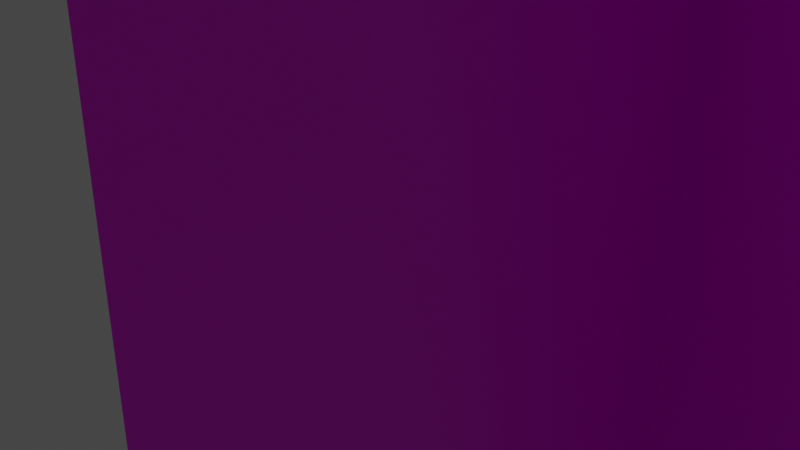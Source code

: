 # Source: bricks.blend  (saved by Blender 2.93.20; exported with 4.5.12 LTS)
import bpy
from mathutils import Matrix  # noqa: F401  (used for matrix-valued properties, if any)

bpy.ops.wm.read_factory_settings(use_empty=True)
scene = bpy.context.scene
scene.name = 'Scene'

# ---- collections
col_collection = bpy.data.collections.new('Collection'); scene.collection.children.link(col_collection)

# ---- images (referenced by path relative to the original .blend; pixels are not part of the script)
import os
ASSET_DIR = os.environ.get("B2B_ASSET_DIR", "")  # directory of the original .blend (textures are referenced by path, not embedded)
HERE = os.path.dirname(os.path.abspath(__file__))  # packed textures are extracted next to this script under _unpacked/

def load_image(name, relpath, width, height, colorspace="sRGB"):
    """Load a texture the original file referenced (path relative to the .blend, or extracted next to this script)."""
    p = next((c for c in (os.path.join(HERE, relpath), os.path.join(ASSET_DIR, relpath)) if relpath and os.path.exists(c)), "")
    if p:
        img = bpy.data.images.load(p, check_existing=True)
        img.name = name
    else:  # same state as the original file: an image datablock whose file is absent (Cycles renders it pink)
        img = bpy.data.images.new(name, width, height)
        img.source = "FILE"
        img.filepath = "//" + (relpath or name)
    img.colorspace_settings.name = colorspace
    return img
img_hsl_desaturated_png = load_image('hsl_desaturated.png', 'hsl_desaturated.png', 1024, 1024, 'sRGB')
img_hsl_desaturated_png_002 = load_image('hsl_desaturated.png.002', 'hsl_desaturated.png', 1024, 1024, 'sRGB')

# ---- materials (node trees are filled in below, after node groups)
mat_material = bpy.data.materials.new('Material')
mat_material.alpha_threshold = 0.0
mat_material.use_transparent_shadow = False
mat_material.line_color = (0.0, 0.0, 0.0, 1.0)
mat_material_002 = bpy.data.materials.new('Material.002')
mat_material_002.alpha_threshold = 0.0
mat_material_002.use_transparent_shadow = False
mat_material_002.line_color = (0.0, 0.0, 0.0, 1.0)

# ---- material node trees
mat_material.use_nodes = True; mat_material.node_tree.nodes.clear()
_N = mat_material.node_tree.nodes; _L = mat_material.node_tree.links
n0 = _N.new('ShaderNodeOutputMaterial'); n0.name = 'Material Output'; n0.location = (300, 300)
n1 = _N.new('ShaderNodeBsdfPrincipled'); n1.name = 'Principled BSDF'; n1.location = (10, 300)
n1.distribution = 'GGX'
n1.subsurface_method = 'BURLEY'
n1.inputs[2].default_value = 0.4
n1.inputs[3].default_value = 1.45
n1.inputs[27].default_value = (0.0, 0.0, 0.0, 1.0)
n1.inputs[28].default_value = 1.0
n2 = _N.new('ShaderNodeTexImage'); n2.name = 'Image Texture'; n2.location = (-323, 102)
n2.image = img_hsl_desaturated_png
_L.new(n1.outputs[0], n0.inputs[0])
_L.new(n2.outputs[0], n1.inputs[0])
n0.is_active_output = True
mat_material_002.use_nodes = True; mat_material_002.node_tree.nodes.clear()
_N = mat_material_002.node_tree.nodes; _L = mat_material_002.node_tree.links
n0 = _N.new('ShaderNodeOutputMaterial'); n0.name = 'Material Output'; n0.location = (300, 300)
n1 = _N.new('ShaderNodeBsdfPrincipled'); n1.name = 'Principled BSDF'; n1.location = (10, 300)
n1.distribution = 'GGX'
n1.subsurface_method = 'BURLEY'
n1.inputs[2].default_value = 0.4
n1.inputs[3].default_value = 1.45
n1.inputs[27].default_value = (0.0, 0.0, 0.0, 1.0)
n1.inputs[28].default_value = 1.0
n2 = _N.new('ShaderNodeTexImage'); n2.name = 'Image Texture'; n2.location = (-323, 102)
n2.image = img_hsl_desaturated_png_002
_L.new(n1.outputs[0], n0.inputs[0])
_L.new(n2.outputs[0], n1.inputs[0])
n0.is_active_output = True

# ---- world
world_world = bpy.data.worlds.new('World'); scene.world = world_world
world_world.use_nodes = True; world_world.node_tree.nodes.clear()
_N = world_world.node_tree.nodes; _L = world_world.node_tree.links
n0 = _N.new('ShaderNodeOutputWorld'); n0.name = 'World Output'; n0.location = (300, 300)
n1 = _N.new('ShaderNodeBackground'); n1.name = 'Background'; n1.location = (10, 300)
n1.inputs[0].default_value = (0.05088, 0.05088, 0.05088, 1.0)
_L.new(n1.outputs[0], n0.inputs[0])
n0.is_active_output = True
world_world.color = (0.05088, 0.05088, 0.05088)
world_world.use_sun_shadow = False
world_world.sun_shadow_jitter_overblur = 0.0

# ---- cameras
cam_camera = bpy.data.cameras.new('Camera')
cam_camera.clip_end = 100.0
cam_camera.ortho_scale = 7.314

# ---- lights
light_light = bpy.data.lights.new('Light', 'POINT')
light_light.transmission_factor = 0.0
light_light.energy = 1e+05
light_light.shadow_soft_size = 0.1
light_light.shadow_maximum_resolution = 0.006
light_light.use_absolute_resolution = True

# ---- meshes
me_cube = bpy.data.meshes.new('Cube')
me_cube.from_pydata([(13.0, 13.0, 13.0), (13.0, 13.0, -13.0), (13.0, -13.0, 13.0), (13.0, -13.0, -13.0), (13.0, -11.0, 5.0), (13.0, -11.0, 11.0), (13.0, -1.0, 5.0), (13.0, -1.0, 11.0), (13.88, -11.0, 5.0), (13.88, -11.0, 11.0), (13.88, -1.0, 5.0), (13.88, -1.0, 11.0), (13.0, 1.0, 5.0), (13.0, 1.0, 11.0), (13.0, 11.0, 5.0), (13.0, 11.0, 11.0), (13.88, 1.0, 5.0), (13.88, 1.0, 11.0), (13.88, 11.0, 5.0), (13.88, 11.0, 11.0), (13.0, -11.0, -11.0), (13.0, -11.0, -5.0), (13.0, -1.0, -11.0), (13.0, -1.0, -5.0), (13.88, -11.0, -11.0), (13.88, -11.0, -5.0), (13.88, -1.0, -11.0), (13.88, -1.0, -5.0), (13.0, 1.0, -11.0), (13.0, 1.0, -5.0), (13.0, 11.0, -11.0), (13.0, 11.0, -5.0), (13.88, 1.0, -11.0), (13.88, 1.0, -5.0), (13.88, 11.0, -11.0), (13.88, 11.0, -5.0), (13.0, -5.0, -3.0), (13.0, -5.0, 3.0), (13.0, 5.0, -3.0), (13.0, 5.0, 3.0), (13.88, -5.0, -3.0), (13.88, -5.0, 3.0), (13.88, 5.0, -3.0), (13.88, 5.0, 3.0), (13.0, 7.0, -3.0), (13.0, 7.0, 3.0), (13.0, 11.0, -3.0), (13.0, 11.0, 3.0), (13.88, 7.0, -3.0), (13.88, 7.0, 3.0), (13.88, 11.0, -3.0), (13.88, 11.0, 3.0), (13.0, -11.0, -3.0), (13.0, -11.0, 3.0), (13.0, -7.0, -3.0), (13.0, -7.0, 3.0), (13.88, -11.0, -3.0), (13.88, -11.0, 3.0), (13.88, -7.0, -3.0), (13.88, -7.0, 3.0)], [], [(1, 0, 2, 3), (14, 15, 19, 18), (6, 7, 11, 10), (10, 11, 9, 8), (8, 9, 5, 4), (6, 10, 8, 4), (11, 7, 5, 9), (18, 19, 17, 16), (16, 17, 13, 12), (14, 18, 16, 12), (19, 15, 13, 17), (30, 31, 35, 34), (22, 23, 27, 26), (26, 27, 25, 24), (24, 25, 21, 20), (22, 26, 24, 20), (27, 23, 21, 25), (34, 35, 33, 32), (32, 33, 29, 28), (30, 34, 32, 28), (35, 31, 29, 33), (38, 39, 43, 42), (42, 43, 41, 40), (40, 41, 37, 36), (43, 39, 37, 41), (42, 40, 36, 38), (46, 47, 51, 50), (50, 51, 49, 48), (48, 49, 45, 44), (51, 47, 45, 49), (50, 48, 44, 46), (54, 55, 59, 58), (58, 59, 57, 56), (56, 57, 53, 52), (59, 55, 53, 57), (58, 56, 52, 54)])
_uv = me_cube.uv_layers.new(name='UVMap')
_uv.uv.foreach_set('vector', [0.5715, 0.02944, 0.5715, 0.02944, 0.5715, 0.02944, 0.5715, 0.02944, 0.7801, 0.7743, 0.7801, 0.7743, 0.7801, 0.7743, 0.7801, 0.7743, 0.6042, 0.9069, 0.6042, 0.9069, 0.6042, 0.9069, 0.6042, 0.9069, 0.6042, 0.9069, 0.6042, 0.9069, 0.6042, 0.9069, 0.6042, 0.9069, 0.6042, 0.9069, 0.6042, 0.9069, 0.6042, 0.9069, 0.6042, 0.9069, 0.6042, 0.9069, 0.6042, 0.9069, 0.6042, 0.9069, 0.6042, 0.9069, 0.6042, 0.9069, 0.6042, 0.9069, 0.6042, 0.9069, 0.6042, 0.9069, 0.7801, 0.7743, 0.7801, 0.7743, 0.7801, 0.7743, 0.7801, 0.7743, 0.7801, 0.7743, 0.7801, 0.7743, 0.7801, 0.7743, 0.7801, 0.7743, 0.7801, 0.7743, 0.7801, 0.7743, 0.7801, 0.7743, 0.7801, 0.7743, 0.7801, 0.7743, 0.7801, 0.7743, 0.7801, 0.7743, 0.7801, 0.7743, 0.8328, 0.1658, 0.8328, 0.1658, 0.8328, 0.1658, 0.8328, 0.1658, 0.8504, 0.08178, 0.8504, 0.08178, 0.8504, 0.08178, 0.8504, 0.08178, 0.8504, 0.08178, 0.8504, 0.08178, 0.8504, 0.08178, 0.8504, 0.08178, 0.8504, 0.08178, 0.8504, 0.08178, 0.8504, 0.08178, 0.8504, 0.08178, 0.8504, 0.08178, 0.8504, 0.08178, 0.8504, 0.08178, 0.8504, 0.08178, 0.8504, 0.08178, 0.8504, 0.08178, 0.8504, 0.08178, 0.8504, 0.08178, 0.8328, 0.1658, 0.8328, 0.1658, 0.8328, 0.1658, 0.8328, 0.1658, 0.8328, 0.1658, 0.8328, 0.1658, 0.8328, 0.1658, 0.8328, 0.1658, 0.8328, 0.1658, 0.8328, 0.1658, 0.8328, 0.1658, 0.8328, 0.1658, 0.8328, 0.1658, 0.8328, 0.1658, 0.8328, 0.1658, 0.8328, 0.1658, 0.3543, 0.8357, 0.3543, 0.8357, 0.3543, 0.8357, 0.3543, 0.8357, 0.3543, 0.8357, 0.3543, 0.8357, 0.3543, 0.8357, 0.3543, 0.8357, 0.3543, 0.8357, 0.3543, 0.8357, 0.3543, 0.8357, 0.3543, 0.8357, 0.3543, 0.8357, 0.3543, 0.8357, 0.3543, 0.8357, 0.3543, 0.8357, 0.3543, 0.8357, 0.3543, 0.8357, 0.3543, 0.8357, 0.3543, 0.8357, 0.8406, 0.9685, 0.8406, 0.9685, 0.8406, 0.9685, 0.8406, 0.9685, 0.8406, 0.9685, 0.8406, 0.9685, 0.8406, 0.9685, 0.8406, 0.9685, 0.8406, 0.9685, 0.8406, 0.9685, 0.8406, 0.9685, 0.8406, 0.9685, 0.8406, 0.9685, 0.8406, 0.9685, 0.8406, 0.9685, 0.8406, 0.9685, 0.8406, 0.9685, 0.8406, 0.9685, 0.8406, 0.9685, 0.8406, 0.9685, 0.3406, 0.8962, 0.3406, 0.8962, 0.3406, 0.8962, 0.3406, 0.8962, 0.3406, 0.8962, 0.3406, 0.8962, 0.3406, 0.8962, 0.3406, 0.8962, 0.3406, 0.8962, 0.3406, 0.8962, 0.3406, 0.8962, 0.3406, 0.8962, 0.3406, 0.8962, 0.3406, 0.8962, 0.3406, 0.8962, 0.3406, 0.8962, 0.3406, 0.8962, 0.3406, 0.8962, 0.3406, 0.8962, 0.3406, 0.8962])
me_cube.materials.append(mat_material)
me_cube.use_remesh_preserve_volume = False
me_cube.use_remesh_preserve_attributes = False
me_cube.use_mirror_vertex_groups = False
me_cube.update()
me_cube_002 = bpy.data.meshes.new('Cube.002')
me_cube_002.from_pydata([(0.9261, -0.9261, 0.9261), (0.9261, -0.7836, 0.3562), (0.9261, -0.7836, 0.7836), (0.9261, -0.07124, 0.3562), (0.9261, -0.07124, 0.7836), (0.989, -0.7836, 0.3562), (0.989, -0.7836, 0.7836), (0.989, -0.07124, 0.3562), (0.989, -0.07124, 0.7836), (0.9261, 0.07124, 0.3562), (0.9261, 0.07124, 0.7836), (0.9261, 0.7836, 0.3562), (0.9261, 0.7836, 0.7836), (0.989, 0.07124, 0.3562), (0.989, 0.07124, 0.7836), (0.989, 0.7836, 0.3562), (0.989, 0.7836, 0.7836), (0.9261, -0.7836, -0.7836), (0.9261, -0.7836, -0.3562), (0.9261, -0.07124, -0.7836), (0.9261, -0.07124, -0.3562), (0.989, -0.7836, -0.7836), (0.989, -0.7836, -0.3562), (0.989, -0.07124, -0.7836), (0.989, -0.07124, -0.3562), (0.9261, 0.07124, -0.7836), (0.9261, 0.07124, -0.3562), (0.9261, 0.7836, -0.7836), (0.9261, 0.7836, -0.3562), (0.989, 0.07124, -0.7836), (0.989, 0.07124, -0.3562), (0.989, 0.7836, -0.7836), (0.989, 0.7836, -0.3562), (0.9261, -0.3562, -0.2137), (0.9261, -0.3562, 0.2137), (0.9261, 0.3562, -0.2137), (0.9261, 0.3562, 0.2137), (0.989, -0.3562, -0.2137), (0.989, -0.3562, 0.2137), (0.989, 0.3562, -0.2137), (0.989, 0.3562, 0.2137), (0.9261, 0.4987, -0.2137), (0.9261, 0.4987, 0.2137), (0.9261, 0.7836, -0.2137), (0.9261, 0.7836, 0.2137), (0.989, 0.4987, -0.2137), (0.989, 0.4987, 0.2137), (0.989, 0.7836, -0.2137), (0.989, 0.7836, 0.2137), (0.9261, -0.7836, -0.2137), (0.9261, -0.7836, 0.2137), (0.9261, -0.4987, -0.2137), (0.9261, -0.4987, 0.2137), (0.989, -0.7836, -0.2137), (0.989, -0.7836, 0.2137), (0.989, -0.4987, -0.2137), (0.989, -0.4987, 0.2137), (-0.9261, 0.9261, 0.9261), (-0.9261, 0.9261, -0.9261), (0.9261, 0.9261, 0.9261), (0.9261, 0.9261, -0.9261), (0.7836, 0.9261, 0.3562), (0.7836, 0.9261, 0.7836), (0.07124, 0.9261, 0.3562), (0.07124, 0.9261, 0.7836), (0.7836, 0.989, 0.3562), (0.7836, 0.989, 0.7836), (0.07124, 0.989, 0.3562), (0.07124, 0.989, 0.7836), (-0.07124, 0.9261, 0.3562), (-0.07124, 0.9261, 0.7836), (-0.7836, 0.9261, 0.3562), (-0.7836, 0.9261, 0.7836), (-0.07124, 0.989, 0.3562), (-0.07124, 0.989, 0.7836), (-0.7836, 0.989, 0.3562), (-0.7836, 0.989, 0.7836), (0.7836, 0.9261, -0.7836), (0.7836, 0.9261, -0.3562), (0.07124, 0.9261, -0.7836), (0.07124, 0.9261, -0.3562), (0.7836, 0.989, -0.7836), (0.7836, 0.989, -0.3562), (0.07124, 0.989, -0.7836), (0.07124, 0.989, -0.3562), (-0.07124, 0.9261, -0.7836), (-0.07124, 0.9261, -0.3562), (-0.7836, 0.9261, -0.7836), (-0.7836, 0.9261, -0.3562), (-0.07124, 0.989, -0.7836), (-0.07124, 0.989, -0.3562), (-0.7836, 0.989, -0.7836), (-0.7836, 0.989, -0.3562), (0.3562, 0.9261, -0.2137), (0.3562, 0.9261, 0.2137), (-0.3562, 0.9261, -0.2137), (-0.3562, 0.9261, 0.2137), (0.3562, 0.989, -0.2137), (0.3562, 0.989, 0.2137), (-0.3562, 0.989, -0.2137), (-0.3562, 0.989, 0.2137), (-0.4987, 0.9261, -0.2137), (-0.4987, 0.9261, 0.2137), (-0.7836, 0.9261, -0.2137), (-0.7836, 0.9261, 0.2137), (-0.4987, 0.989, -0.2137), (-0.4987, 0.989, 0.2137), (-0.7836, 0.989, -0.2137), (-0.7836, 0.989, 0.2137), (0.7836, 0.9261, -0.2137), (0.7836, 0.9261, 0.2137), (0.4987, 0.9261, -0.2137), (0.4987, 0.9261, 0.2137), (0.7836, 0.989, -0.2137), (0.7836, 0.989, 0.2137), (0.4987, 0.989, -0.2137), (0.4987, 0.989, 0.2137), (-0.9261, -0.9261, 0.9261), (-0.9261, -0.9261, -0.9261), (-0.9261, 0.7836, 0.3562), (-0.9261, 0.7836, 0.7836), (-0.9261, 0.07124, 0.3562), (-0.9261, 0.07124, 0.7836), (-0.989, 0.7836, 0.3562), (-0.989, 0.7836, 0.7836), (-0.989, 0.07124, 0.3562), (-0.989, 0.07124, 0.7836), (-0.9261, -0.07124, 0.3562), (-0.9261, -0.07124, 0.7836), (-0.9261, -0.7836, 0.3562), (-0.9261, -0.7836, 0.7836), (-0.989, -0.07124, 0.3562), (-0.989, -0.07124, 0.7836), (-0.989, -0.7836, 0.3562), (-0.989, -0.7836, 0.7836), (-0.9261, 0.7836, -0.7836), (-0.9261, 0.7836, -0.3562), (-0.9261, 0.07124, -0.7836), (-0.9261, 0.07124, -0.3562), (-0.989, 0.7836, -0.7836), (-0.989, 0.7836, -0.3562), (-0.989, 0.07124, -0.7836), (-0.989, 0.07124, -0.3562), (-0.9261, -0.07124, -0.7836), (-0.9261, -0.07124, -0.3562), (-0.9261, -0.7836, -0.7836), (-0.9261, -0.7836, -0.3562), (-0.989, -0.07124, -0.7836), (-0.989, -0.07124, -0.3562), (-0.989, -0.7836, -0.7836), (-0.989, -0.7836, -0.3562), (-0.9261, 0.3562, -0.2137), (-0.9261, 0.3562, 0.2137), (-0.9261, -0.3562, -0.2137), (-0.9261, -0.3562, 0.2137), (-0.989, 0.3562, -0.2137), (-0.989, 0.3562, 0.2137), (-0.989, -0.3562, -0.2137), (-0.989, -0.3562, 0.2137), (-0.9261, -0.4987, -0.2137), (-0.9261, -0.4987, 0.2137), (-0.9261, -0.7836, -0.2137), (-0.9261, -0.7836, 0.2137), (-0.989, -0.4987, -0.2137), (-0.989, -0.4987, 0.2137), (-0.989, -0.7836, -0.2137), (-0.989, -0.7836, 0.2137), (-0.9261, 0.7836, -0.2137), (-0.9261, 0.7836, 0.2137), (-0.9261, 0.4987, -0.2137), (-0.9261, 0.4987, 0.2137), (-0.989, 0.7836, -0.2137), (-0.989, 0.7836, 0.2137), (-0.989, 0.4987, -0.2137), (-0.989, 0.4987, 0.2137), (0.9261, -0.9261, -0.9261), (-0.7836, -0.9261, 0.3562), (-0.7836, -0.9261, 0.7836), (-0.07124, -0.9261, 0.3562), (-0.07124, -0.9261, 0.7836), (-0.7836, -0.989, 0.3562), (-0.7836, -0.989, 0.7836), (-0.07124, -0.989, 0.3562), (-0.07124, -0.989, 0.7836), (0.07124, -0.9261, 0.3562), (0.07124, -0.9261, 0.7836), (0.7836, -0.9261, 0.3562), (0.7836, -0.9261, 0.7836), (0.07124, -0.989, 0.3562), (0.07124, -0.989, 0.7836), (0.7836, -0.989, 0.3562), (0.7836, -0.989, 0.7836), (-0.7836, -0.9261, -0.7836), (-0.7836, -0.9261, -0.3562), (-0.07124, -0.9261, -0.7836), (-0.07124, -0.9261, -0.3562), (-0.7836, -0.989, -0.7836), (-0.7836, -0.989, -0.3562), (-0.07124, -0.989, -0.7836), (-0.07124, -0.989, -0.3562), (0.07124, -0.9261, -0.7836), (0.07124, -0.9261, -0.3562), (0.7836, -0.9261, -0.7836), (0.7836, -0.9261, -0.3562), (0.07124, -0.989, -0.7836), (0.07124, -0.989, -0.3562), (0.7836, -0.989, -0.7836), (0.7836, -0.989, -0.3562), (-0.3562, -0.9261, -0.2137), (-0.3562, -0.9261, 0.2137), (0.3562, -0.9261, -0.2137), (0.3562, -0.9261, 0.2137), (-0.3562, -0.989, -0.2137), (-0.3562, -0.989, 0.2137), (0.3562, -0.989, -0.2137), (0.3562, -0.989, 0.2137), (0.4987, -0.9261, -0.2137), (0.4987, -0.9261, 0.2137), (0.7836, -0.9261, -0.2137), (0.7836, -0.9261, 0.2137), (0.4987, -0.989, -0.2137), (0.4987, -0.989, 0.2137), (0.7836, -0.989, -0.2137), (0.7836, -0.989, 0.2137), (-0.7836, -0.9261, -0.2137), (-0.7836, -0.9261, 0.2137), (-0.4987, -0.9261, -0.2137), (-0.4987, -0.9261, 0.2137), (-0.7836, -0.989, -0.2137), (-0.7836, -0.989, 0.2137), (-0.4987, -0.989, -0.2137), (-0.4987, -0.989, 0.2137)], [], [(59, 175, 60), (12, 15, 11), (4, 7, 3), (8, 5, 7), (6, 1, 5), (7, 1, 3), (4, 6, 8), (16, 13, 15), (14, 9, 13), (15, 9, 11), (12, 14, 16), (28, 31, 27), (20, 23, 19), (24, 21, 23), (22, 17, 21), (23, 17, 19), (20, 22, 24), (32, 29, 31), (30, 25, 29), (31, 25, 27), (28, 30, 32), (36, 39, 35), (40, 37, 39), (38, 33, 37), (36, 38, 40), (37, 35, 39), (44, 47, 43), (48, 45, 47), (46, 41, 45), (44, 46, 48), (45, 43, 47), (52, 55, 51), (56, 53, 55), (54, 49, 53), (52, 54, 56), (53, 51, 55), (57, 60, 58), (72, 75, 71), (64, 67, 63), (68, 65, 67), (66, 61, 65), (67, 61, 63), (64, 66, 68), (76, 73, 75), (74, 69, 73), (75, 69, 71), (72, 74, 76), (88, 91, 87), (80, 83, 79), (84, 81, 83), (82, 77, 81), (83, 77, 79), (80, 82, 84), (92, 89, 91), (90, 85, 89), (91, 85, 87), (88, 90, 92), (96, 99, 95), (100, 97, 99), (98, 93, 97), (96, 98, 100), (97, 95, 99), (104, 107, 103), (108, 105, 107), (106, 101, 105), (104, 106, 108), (105, 103, 107), (112, 115, 111), (116, 113, 115), (114, 109, 113), (112, 114, 116), (113, 111, 115), (117, 58, 118), (130, 133, 129), (122, 125, 121), (126, 123, 125), (124, 119, 123), (125, 119, 121), (122, 124, 126), (134, 131, 133), (132, 127, 131), (133, 127, 129), (130, 132, 134), (146, 149, 145), (138, 141, 137), (142, 139, 141), (140, 135, 139), (141, 135, 137), (138, 140, 142), (150, 147, 149), (148, 143, 147), (149, 143, 145), (146, 148, 150), (154, 157, 153), (158, 155, 157), (156, 151, 155), (154, 156, 158), (155, 153, 157), (162, 165, 161), (166, 163, 165), (164, 159, 163), (162, 164, 166), (163, 161, 165), (170, 173, 169), (174, 171, 173), (172, 167, 171), (170, 172, 174), (171, 169, 173), (0, 118, 175), (187, 190, 186), (179, 182, 178), (183, 180, 182), (181, 176, 180), (182, 176, 178), (179, 181, 183), (191, 188, 190), (189, 184, 188), (186, 188, 184), (187, 189, 191), (203, 206, 202), (195, 198, 194), (199, 196, 198), (197, 192, 196), (198, 192, 194), (195, 197, 199), (207, 204, 206), (205, 200, 204), (202, 204, 200), (203, 205, 207), (211, 214, 210), (215, 212, 214), (213, 208, 212), (211, 213, 215), (212, 210, 214), (219, 222, 218), (223, 220, 222), (221, 216, 220), (219, 221, 223), (220, 218, 222), (227, 230, 226), (231, 228, 230), (229, 224, 228), (227, 229, 231), (228, 226, 230), (57, 0, 59), (58, 175, 118), (59, 0, 175), (12, 16, 15), (4, 8, 7), (8, 6, 5), (6, 2, 1), (7, 5, 1), (4, 2, 6), (16, 14, 13), (14, 10, 9), (15, 13, 9), (12, 10, 14), (28, 32, 31), (20, 24, 23), (24, 22, 21), (22, 18, 17), (23, 21, 17), (20, 18, 22), (32, 30, 29), (30, 26, 25), (31, 29, 25), (28, 26, 30), (36, 40, 39), (40, 38, 37), (38, 34, 33), (36, 34, 38), (37, 33, 35), (44, 48, 47), (48, 46, 45), (46, 42, 41), (44, 42, 46), (45, 41, 43), (52, 56, 55), (56, 54, 53), (54, 50, 49), (52, 50, 54), (53, 49, 51), (57, 59, 60), (72, 76, 75), (64, 68, 67), (68, 66, 65), (66, 62, 61), (67, 65, 61), (64, 62, 66), (76, 74, 73), (74, 70, 69), (75, 73, 69), (72, 70, 74), (88, 92, 91), (80, 84, 83), (84, 82, 81), (82, 78, 77), (83, 81, 77), (80, 78, 82), (92, 90, 89), (90, 86, 85), (91, 89, 85), (88, 86, 90), (96, 100, 99), (100, 98, 97), (98, 94, 93), (96, 94, 98), (97, 93, 95), (104, 108, 107), (108, 106, 105), (106, 102, 101), (104, 102, 106), (105, 101, 103), (112, 116, 115), (116, 114, 113), (114, 110, 109), (112, 110, 114), (113, 109, 111), (117, 57, 58), (130, 134, 133), (122, 126, 125), (126, 124, 123), (124, 120, 119), (125, 123, 119), (122, 120, 124), (134, 132, 131), (132, 128, 127), (133, 131, 127), (130, 128, 132), (146, 150, 149), (138, 142, 141), (142, 140, 139), (140, 136, 135), (141, 139, 135), (138, 136, 140), (150, 148, 147), (148, 144, 143), (149, 147, 143), (146, 144, 148), (154, 158, 157), (158, 156, 155), (156, 152, 151), (154, 152, 156), (155, 151, 153), (162, 166, 165), (166, 164, 163), (164, 160, 159), (162, 160, 164), (163, 159, 161), (170, 174, 173), (174, 172, 171), (172, 168, 167), (170, 168, 172), (171, 167, 169), (0, 117, 118), (187, 191, 190), (179, 183, 182), (183, 181, 180), (181, 177, 176), (182, 180, 176), (179, 177, 181), (191, 189, 188), (189, 185, 184), (186, 190, 188), (187, 185, 189), (203, 207, 206), (195, 199, 198), (199, 197, 196), (197, 193, 192), (198, 196, 192), (195, 193, 197), (207, 205, 204), (205, 201, 200), (202, 206, 204), (203, 201, 205), (211, 215, 214), (215, 213, 212), (213, 209, 208), (211, 209, 213), (212, 208, 210), (219, 223, 222), (223, 221, 220), (221, 217, 216), (219, 217, 221), (220, 216, 218), (227, 231, 230), (231, 229, 228), (229, 225, 224), (227, 225, 229), (228, 224, 226), (57, 117, 0), (58, 60, 175)])
_uv = me_cube_002.uv_layers.new(name='UVMap')
_uv.uv.foreach_set('vector', [0.5207, 0.1056, 0.5207, 0.1056, 0.5207, 0.1056, 0.7801, 0.7743, 0.7801, 0.7743, 0.7801, 0.7743, 0.6042, 0.9069, 0.6042, 0.9069, 0.6042, 0.9069, 0.6042, 0.9069, 0.6042, 0.9069, 0.6042, 0.9069, 0.6042, 0.9069, 0.6042, 0.9069, 0.6042, 0.9069, 0.6042, 0.9069, 0.6042, 0.9069, 0.6042, 0.9069, 0.6042, 0.9069, 0.6042, 0.9069, 0.6042, 0.9069, 0.7801, 0.7743, 0.7801, 0.7743, 0.7801, 0.7743, 0.7801, 0.7743, 0.7801, 0.7743, 0.7801, 0.7743, 0.7801, 0.7743, 0.7801, 0.7743, 0.7801, 0.7743, 0.7801, 0.7743, 0.7801, 0.7743, 0.7801, 0.7743, 0.8328, 0.1658, 0.8328, 0.1658, 0.8328, 0.1658, 0.8504, 0.08178, 0.8504, 0.08178, 0.8504, 0.08178, 0.8504, 0.08178, 0.8504, 0.08178, 0.8504, 0.08178, 0.8504, 0.08178, 0.8504, 0.08178, 0.8504, 0.08178, 0.8504, 0.08178, 0.8504, 0.08178, 0.8504, 0.08178, 0.8504, 0.08178, 0.8504, 0.08178, 0.8504, 0.08178, 0.8328, 0.1658, 0.8328, 0.1658, 0.8328, 0.1658, 0.8328, 0.1658, 0.8328, 0.1658, 0.8328, 0.1658, 0.8328, 0.1658, 0.8328, 0.1658, 0.8328, 0.1658, 0.8328, 0.1658, 0.8328, 0.1658, 0.8328, 0.1658, 0.3543, 0.8357, 0.3543, 0.8357, 0.3543, 0.8357, 0.3543, 0.8357, 0.3543, 0.8357, 0.3543, 0.8357, 0.3543, 0.8357, 0.3543, 0.8357, 0.3543, 0.8357, 0.3543, 0.8357, 0.3543, 0.8357, 0.3543, 0.8357, 0.3543, 0.8357, 0.3543, 0.8357, 0.3543, 0.8357, 0.8406, 0.9685, 0.8406, 0.9685, 0.8406, 0.9685, 0.8406, 0.9685, 0.8406, 0.9685, 0.8406, 0.9685, 0.8406, 0.9685, 0.8406, 0.9685, 0.8406, 0.9685, 0.8406, 0.9685, 0.8406, 0.9685, 0.8406, 0.9685, 0.8406, 0.9685, 0.8406, 0.9685, 0.8406, 0.9685, 0.3406, 0.8962, 0.3406, 0.8962, 0.3406, 0.8962, 0.3406, 0.8962, 0.3406, 0.8962, 0.3406, 0.8962, 0.3406, 0.8962, 0.3406, 0.8962, 0.3406, 0.8962, 0.3406, 0.8962, 0.3406, 0.8962, 0.3406, 0.8962, 0.3406, 0.8962, 0.3406, 0.8962, 0.3406, 0.8962, 0.5207, 0.1056, 0.5207, 0.1056, 0.5207, 0.1056, 0.7801, 0.7743, 0.7801, 0.7743, 0.7801, 0.7743, 0.6042, 0.9069, 0.6042, 0.9069, 0.6042, 0.9069, 0.6042, 0.9069, 0.6042, 0.9069, 0.6042, 0.9069, 0.6042, 0.9069, 0.6042, 0.9069, 0.6042, 0.9069, 0.6042, 0.9069, 0.6042, 0.9069, 0.6042, 0.9069, 0.6042, 0.9069, 0.6042, 0.9069, 0.6042, 0.9069, 0.7801, 0.7743, 0.7801, 0.7743, 0.7801, 0.7743, 0.7801, 0.7743, 0.7801, 0.7743, 0.7801, 0.7743, 0.7801, 0.7743, 0.7801, 0.7743, 0.7801, 0.7743, 0.7801, 0.7743, 0.7801, 0.7743, 0.7801, 0.7743, 0.8328, 0.1658, 0.8328, 0.1658, 0.8328, 0.1658, 0.8504, 0.08178, 0.8504, 0.08178, 0.8504, 0.08178, 0.8504, 0.08178, 0.8504, 0.08178, 0.8504, 0.08178, 0.8504, 0.08178, 0.8504, 0.08178, 0.8504, 0.08178, 0.8504, 0.08178, 0.8504, 0.08178, 0.8504, 0.08178, 0.8504, 0.08178, 0.8504, 0.08178, 0.8504, 0.08178, 0.8328, 0.1658, 0.8328, 0.1658, 0.8328, 0.1658, 0.8328, 0.1658, 0.8328, 0.1658, 0.8328, 0.1658, 0.8328, 0.1658, 0.8328, 0.1658, 0.8328, 0.1658, 0.8328, 0.1658, 0.8328, 0.1658, 0.8328, 0.1658, 0.3543, 0.8357, 0.3543, 0.8357, 0.3543, 0.8357, 0.3543, 0.8357, 0.3543, 0.8357, 0.3543, 0.8357, 0.3543, 0.8357, 0.3543, 0.8357, 0.3543, 0.8357, 0.3543, 0.8357, 0.3543, 0.8357, 0.3543, 0.8357, 0.3543, 0.8357, 0.3543, 0.8357, 0.3543, 0.8357, 0.8406, 0.9685, 0.8406, 0.9685, 0.8406, 0.9685, 0.8406, 0.9685, 0.8406, 0.9685, 0.8406, 0.9685, 0.8406, 0.9685, 0.8406, 0.9685, 0.8406, 0.9685, 0.8406, 0.9685, 0.8406, 0.9685, 0.8406, 0.9685, 0.8406, 0.9685, 0.8406, 0.9685, 0.8406, 0.9685, 0.3406, 0.8962, 0.3406, 0.8962, 0.3406, 0.8962, 0.3406, 0.8962, 0.3406, 0.8962, 0.3406, 0.8962, 0.3406, 0.8962, 0.3406, 0.8962, 0.3406, 0.8962, 0.3406, 0.8962, 0.3406, 0.8962, 0.3406, 0.8962, 0.3406, 0.8962, 0.3406, 0.8962, 0.3406, 0.8962, 0.5207, 0.1056, 0.5207, 0.1056, 0.5207, 0.1056, 0.7801, 0.7743, 0.7801, 0.7743, 0.7801, 0.7743, 0.6042, 0.9069, 0.6042, 0.9069, 0.6042, 0.9069, 0.6042, 0.9069, 0.6042, 0.9069, 0.6042, 0.9069, 0.6042, 0.9069, 0.6042, 0.9069, 0.6042, 0.9069, 0.6042, 0.9069, 0.6042, 0.9069, 0.6042, 0.9069, 0.6042, 0.9069, 0.6042, 0.9069, 0.6042, 0.9069, 0.7801, 0.7743, 0.7801, 0.7743, 0.7801, 0.7743, 0.7801, 0.7743, 0.7801, 0.7743, 0.7801, 0.7743, 0.7801, 0.7743, 0.7801, 0.7743, 0.7801, 0.7743, 0.7801, 0.7743, 0.7801, 0.7743, 0.7801, 0.7743, 0.8328, 0.1658, 0.8328, 0.1658, 0.8328, 0.1658, 0.8504, 0.08178, 0.8504, 0.08178, 0.8504, 0.08178, 0.8504, 0.08178, 0.8504, 0.08178, 0.8504, 0.08178, 0.8504, 0.08178, 0.8504, 0.08178, 0.8504, 0.08178, 0.8504, 0.08178, 0.8504, 0.08178, 0.8504, 0.08178, 0.8504, 0.08178, 0.8504, 0.08178, 0.8504, 0.08178, 0.8328, 0.1658, 0.8328, 0.1658, 0.8328, 0.1658, 0.8328, 0.1658, 0.8328, 0.1658, 0.8328, 0.1658, 0.8328, 0.1658, 0.8328, 0.1658, 0.8328, 0.1658, 0.8328, 0.1658, 0.8328, 0.1658, 0.8328, 0.1658, 0.3543, 0.8357, 0.3543, 0.8357, 0.3543, 0.8357, 0.3543, 0.8357, 0.3543, 0.8357, 0.3543, 0.8357, 0.3543, 0.8357, 0.3543, 0.8357, 0.3543, 0.8357, 0.3543, 0.8357, 0.3543, 0.8357, 0.3543, 0.8357, 0.3543, 0.8357, 0.3543, 0.8357, 0.3543, 0.8357, 0.8406, 0.9685, 0.8406, 0.9685, 0.8406, 0.9685, 0.8406, 0.9685, 0.8406, 0.9685, 0.8406, 0.9685, 0.8406, 0.9685, 0.8406, 0.9685, 0.8406, 0.9685, 0.8406, 0.9685, 0.8406, 0.9685, 0.8406, 0.9685, 0.8406, 0.9685, 0.8406, 0.9685, 0.8406, 0.9685, 0.3406, 0.8962, 0.3406, 0.8962, 0.3406, 0.8962, 0.3406, 0.8962, 0.3406, 0.8962, 0.3406, 0.8962, 0.3406, 0.8962, 0.3406, 0.8962, 0.3406, 0.8962, 0.3406, 0.8962, 0.3406, 0.8962, 0.3406, 0.8962, 0.3406, 0.8962, 0.3406, 0.8962, 0.3406, 0.8962, 0.5207, 0.1056, 0.5207, 0.1056, 0.5207, 0.1056, 0.7801, 0.7743, 0.7801, 0.7743, 0.7801, 0.7743, 0.6042, 0.9069, 0.6042, 0.9069, 0.6042, 0.9069, 0.6042, 0.9069, 0.6042, 0.9069, 0.6042, 0.9069, 0.6042, 0.9069, 0.6042, 0.9069, 0.6042, 0.9069, 0.6042, 0.9069, 0.6042, 0.9069, 0.6042, 0.9069, 0.6042, 0.9069, 0.6042, 0.9069, 0.6042, 0.9069, 0.7801, 0.7743, 0.7801, 0.7743, 0.7801, 0.7743, 0.7801, 0.7743, 0.7801, 0.7743, 0.7801, 0.7743, 0.7801, 0.7743, 0.7801, 0.7743, 0.7801, 0.7743, 0.7801, 0.7743, 0.7801, 0.7743, 0.7801, 0.7743, 0.8328, 0.1658, 0.8328, 0.1658, 0.8328, 0.1658, 0.8504, 0.08178, 0.8504, 0.08178, 0.8504, 0.08178, 0.8504, 0.08178, 0.8504, 0.08178, 0.8504, 0.08178, 0.8504, 0.08178, 0.8504, 0.08178, 0.8504, 0.08178, 0.8504, 0.08178, 0.8504, 0.08178, 0.8504, 0.08178, 0.8504, 0.08178, 0.8504, 0.08178, 0.8504, 0.08178, 0.8328, 0.1658, 0.8328, 0.1658, 0.8328, 0.1658, 0.8328, 0.1658, 0.8328, 0.1658, 0.8328, 0.1658, 0.8328, 0.1658, 0.8328, 0.1658, 0.8328, 0.1658, 0.8328, 0.1658, 0.8328, 0.1658, 0.8328, 0.1658, 0.3543, 0.8357, 0.3543, 0.8357, 0.3543, 0.8357, 0.3543, 0.8357, 0.3543, 0.8357, 0.3543, 0.8357, 0.3543, 0.8357, 0.3543, 0.8357, 0.3543, 0.8357, 0.3543, 0.8357, 0.3543, 0.8357, 0.3543, 0.8357, 0.3543, 0.8357, 0.3543, 0.8357, 0.3543, 0.8357, 0.8406, 0.9685, 0.8406, 0.9685, 0.8406, 0.9685, 0.8406, 0.9685, 0.8406, 0.9685, 0.8406, 0.9685, 0.8406, 0.9685, 0.8406, 0.9685, 0.8406, 0.9685, 0.8406, 0.9685, 0.8406, 0.9685, 0.8406, 0.9685, 0.8406, 0.9685, 0.8406, 0.9685, 0.8406, 0.9685, 0.3406, 0.8962, 0.3406, 0.8962, 0.3406, 0.8962, 0.3406, 0.8962, 0.3406, 0.8962, 0.3406, 0.8962, 0.3406, 0.8962, 0.3406, 0.8962, 0.3406, 0.8962, 0.3406, 0.8962, 0.3406, 0.8962, 0.3406, 0.8962, 0.3406, 0.8962, 0.3406, 0.8962, 0.3406, 0.8962, 0.5285, 0.08023, 0.5285, 0.08023, 0.5285, 0.08023, 0.5285, 0.08023, 0.5285, 0.08023, 0.5285, 0.08023, 0.5207, 0.1056, 0.5207, 0.1056, 0.5207, 0.1056, 0.7801, 0.7743, 0.7801, 0.7743, 0.7801, 0.7743, 0.6042, 0.9069, 0.6042, 0.9069, 0.6042, 0.9069, 0.6042, 0.9069, 0.6042, 0.9069, 0.6042, 0.9069, 0.6042, 0.9069, 0.6042, 0.9069, 0.6042, 0.9069, 0.6042, 0.9069, 0.6042, 0.9069, 0.6042, 0.9069, 0.6042, 0.9069, 0.6042, 0.9069, 0.6042, 0.9069, 0.7801, 0.7743, 0.7801, 0.7743, 0.7801, 0.7743, 0.7801, 0.7743, 0.7801, 0.7743, 0.7801, 0.7743, 0.7801, 0.7743, 0.7801, 0.7743, 0.7801, 0.7743, 0.7801, 0.7743, 0.7801, 0.7743, 0.7801, 0.7743, 0.8328, 0.1658, 0.8328, 0.1658, 0.8328, 0.1658, 0.8504, 0.08178, 0.8504, 0.08178, 0.8504, 0.08178, 0.8504, 0.08178, 0.8504, 0.08178, 0.8504, 0.08178, 0.8504, 0.08178, 0.8504, 0.08178, 0.8504, 0.08178, 0.8504, 0.08178, 0.8504, 0.08178, 0.8504, 0.08178, 0.8504, 0.08178, 0.8504, 0.08178, 0.8504, 0.08178, 0.8328, 0.1658, 0.8328, 0.1658, 0.8328, 0.1658, 0.8328, 0.1658, 0.8328, 0.1658, 0.8328, 0.1658, 0.8328, 0.1658, 0.8328, 0.1658, 0.8328, 0.1658, 0.8328, 0.1658, 0.8328, 0.1658, 0.8328, 0.1658, 0.3543, 0.8357, 0.3543, 0.8357, 0.3543, 0.8357, 0.3543, 0.8357, 0.3543, 0.8357, 0.3543, 0.8357, 0.3543, 0.8357, 0.3543, 0.8357, 0.3543, 0.8357, 0.3543, 0.8357, 0.3543, 0.8357, 0.3543, 0.8357, 0.3543, 0.8357, 0.3543, 0.8357, 0.3543, 0.8357, 0.8406, 0.9685, 0.8406, 0.9685, 0.8406, 0.9685, 0.8406, 0.9685, 0.8406, 0.9685, 0.8406, 0.9685, 0.8406, 0.9685, 0.8406, 0.9685, 0.8406, 0.9685, 0.8406, 0.9685, 0.8406, 0.9685, 0.8406, 0.9685, 0.8406, 0.9685, 0.8406, 0.9685, 0.8406, 0.9685, 0.3406, 0.8962, 0.3406, 0.8962, 0.3406, 0.8962, 0.3406, 0.8962, 0.3406, 0.8962, 0.3406, 0.8962, 0.3406, 0.8962, 0.3406, 0.8962, 0.3406, 0.8962, 0.3406, 0.8962, 0.3406, 0.8962, 0.3406, 0.8962, 0.3406, 0.8962, 0.3406, 0.8962, 0.3406, 0.8962, 0.5207, 0.1056, 0.5207, 0.1056, 0.5207, 0.1056, 0.7801, 0.7743, 0.7801, 0.7743, 0.7801, 0.7743, 0.6042, 0.9069, 0.6042, 0.9069, 0.6042, 0.9069, 0.6042, 0.9069, 0.6042, 0.9069, 0.6042, 0.9069, 0.6042, 0.9069, 0.6042, 0.9069, 0.6042, 0.9069, 0.6042, 0.9069, 0.6042, 0.9069, 0.6042, 0.9069, 0.6042, 0.9069, 0.6042, 0.9069, 0.6042, 0.9069, 0.7801, 0.7743, 0.7801, 0.7743, 0.7801, 0.7743, 0.7801, 0.7743, 0.7801, 0.7743, 0.7801, 0.7743, 0.7801, 0.7743, 0.7801, 0.7743, 0.7801, 0.7743, 0.7801, 0.7743, 0.7801, 0.7743, 0.7801, 0.7743, 0.8328, 0.1658, 0.8328, 0.1658, 0.8328, 0.1658, 0.8504, 0.08178, 0.8504, 0.08178, 0.8504, 0.08178, 0.8504, 0.08178, 0.8504, 0.08178, 0.8504, 0.08178, 0.8504, 0.08178, 0.8504, 0.08178, 0.8504, 0.08178, 0.8504, 0.08178, 0.8504, 0.08178, 0.8504, 0.08178, 0.8504, 0.08178, 0.8504, 0.08178, 0.8504, 0.08178, 0.8328, 0.1658, 0.8328, 0.1658, 0.8328, 0.1658, 0.8328, 0.1658, 0.8328, 0.1658, 0.8328, 0.1658, 0.8328, 0.1658, 0.8328, 0.1658, 0.8328, 0.1658, 0.8328, 0.1658, 0.8328, 0.1658, 0.8328, 0.1658, 0.3543, 0.8357, 0.3543, 0.8357, 0.3543, 0.8357, 0.3543, 0.8357, 0.3543, 0.8357, 0.3543, 0.8357, 0.3543, 0.8357, 0.3543, 0.8357, 0.3543, 0.8357, 0.3543, 0.8357, 0.3543, 0.8357, 0.3543, 0.8357, 0.3543, 0.8357, 0.3543, 0.8357, 0.3543, 0.8357, 0.8406, 0.9685, 0.8406, 0.9685, 0.8406, 0.9685, 0.8406, 0.9685, 0.8406, 0.9685, 0.8406, 0.9685, 0.8406, 0.9685, 0.8406, 0.9685, 0.8406, 0.9685, 0.8406, 0.9685, 0.8406, 0.9685, 0.8406, 0.9685, 0.8406, 0.9685, 0.8406, 0.9685, 0.8406, 0.9685, 0.3406, 0.8962, 0.3406, 0.8962, 0.3406, 0.8962, 0.3406, 0.8962, 0.3406, 0.8962, 0.3406, 0.8962, 0.3406, 0.8962, 0.3406, 0.8962, 0.3406, 0.8962, 0.3406, 0.8962, 0.3406, 0.8962, 0.3406, 0.8962, 0.3406, 0.8962, 0.3406, 0.8962, 0.3406, 0.8962, 0.5207, 0.1056, 0.5207, 0.1056, 0.5207, 0.1056, 0.7801, 0.7743, 0.7801, 0.7743, 0.7801, 0.7743, 0.6042, 0.9069, 0.6042, 0.9069, 0.6042, 0.9069, 0.6042, 0.9069, 0.6042, 0.9069, 0.6042, 0.9069, 0.6042, 0.9069, 0.6042, 0.9069, 0.6042, 0.9069, 0.6042, 0.9069, 0.6042, 0.9069, 0.6042, 0.9069, 0.6042, 0.9069, 0.6042, 0.9069, 0.6042, 0.9069, 0.7801, 0.7743, 0.7801, 0.7743, 0.7801, 0.7743, 0.7801, 0.7743, 0.7801, 0.7743, 0.7801, 0.7743, 0.7801, 0.7743, 0.7801, 0.7743, 0.7801, 0.7743, 0.7801, 0.7743, 0.7801, 0.7743, 0.7801, 0.7743, 0.8328, 0.1658, 0.8328, 0.1658, 0.8328, 0.1658, 0.8504, 0.08178, 0.8504, 0.08178, 0.8504, 0.08178, 0.8504, 0.08178, 0.8504, 0.08178, 0.8504, 0.08178, 0.8504, 0.08178, 0.8504, 0.08178, 0.8504, 0.08178, 0.8504, 0.08178, 0.8504, 0.08178, 0.8504, 0.08178, 0.8504, 0.08178, 0.8504, 0.08178, 0.8504, 0.08178, 0.8328, 0.1658, 0.8328, 0.1658, 0.8328, 0.1658, 0.8328, 0.1658, 0.8328, 0.1658, 0.8328, 0.1658, 0.8328, 0.1658, 0.8328, 0.1658, 0.8328, 0.1658, 0.8328, 0.1658, 0.8328, 0.1658, 0.8328, 0.1658, 0.3543, 0.8357, 0.3543, 0.8357, 0.3543, 0.8357, 0.3543, 0.8357, 0.3543, 0.8357, 0.3543, 0.8357, 0.3543, 0.8357, 0.3543, 0.8357, 0.3543, 0.8357, 0.3543, 0.8357, 0.3543, 0.8357, 0.3543, 0.8357, 0.3543, 0.8357, 0.3543, 0.8357, 0.3543, 0.8357, 0.8406, 0.9685, 0.8406, 0.9685, 0.8406, 0.9685, 0.8406, 0.9685, 0.8406, 0.9685, 0.8406, 0.9685, 0.8406, 0.9685, 0.8406, 0.9685, 0.8406, 0.9685, 0.8406, 0.9685, 0.8406, 0.9685, 0.8406, 0.9685, 0.8406, 0.9685, 0.8406, 0.9685, 0.8406, 0.9685, 0.3406, 0.8962, 0.3406, 0.8962, 0.3406, 0.8962, 0.3406, 0.8962, 0.3406, 0.8962, 0.3406, 0.8962, 0.3406, 0.8962, 0.3406, 0.8962, 0.3406, 0.8962, 0.3406, 0.8962, 0.3406, 0.8962, 0.3406, 0.8962, 0.3406, 0.8962, 0.3406, 0.8962, 0.3406, 0.8962, 0.5207, 0.1056, 0.5207, 0.1056, 0.5207, 0.1056, 0.7801, 0.7743, 0.7801, 0.7743, 0.7801, 0.7743, 0.6042, 0.9069, 0.6042, 0.9069, 0.6042, 0.9069, 0.6042, 0.9069, 0.6042, 0.9069, 0.6042, 0.9069, 0.6042, 0.9069, 0.6042, 0.9069, 0.6042, 0.9069, 0.6042, 0.9069, 0.6042, 0.9069, 0.6042, 0.9069, 0.6042, 0.9069, 0.6042, 0.9069, 0.6042, 0.9069, 0.7801, 0.7743, 0.7801, 0.7743, 0.7801, 0.7743, 0.7801, 0.7743, 0.7801, 0.7743, 0.7801, 0.7743, 0.7801, 0.7743, 0.7801, 0.7743, 0.7801, 0.7743, 0.7801, 0.7743, 0.7801, 0.7743, 0.7801, 0.7743, 0.8328, 0.1658, 0.8328, 0.1658, 0.8328, 0.1658, 0.8504, 0.08178, 0.8504, 0.08178, 0.8504, 0.08178, 0.8504, 0.08178, 0.8504, 0.08178, 0.8504, 0.08178, 0.8504, 0.08178, 0.8504, 0.08178, 0.8504, 0.08178, 0.8504, 0.08178, 0.8504, 0.08178, 0.8504, 0.08178, 0.8504, 0.08178, 0.8504, 0.08178, 0.8504, 0.08178, 0.8328, 0.1658, 0.8328, 0.1658, 0.8328, 0.1658, 0.8328, 0.1658, 0.8328, 0.1658, 0.8328, 0.1658, 0.8328, 0.1658, 0.8328, 0.1658, 0.8328, 0.1658, 0.8328, 0.1658, 0.8328, 0.1658, 0.8328, 0.1658, 0.3543, 0.8357, 0.3543, 0.8357, 0.3543, 0.8357, 0.3543, 0.8357, 0.3543, 0.8357, 0.3543, 0.8357, 0.3543, 0.8357, 0.3543, 0.8357, 0.3543, 0.8357, 0.3543, 0.8357, 0.3543, 0.8357, 0.3543, 0.8357, 0.3543, 0.8357, 0.3543, 0.8357, 0.3543, 0.8357, 0.8406, 0.9685, 0.8406, 0.9685, 0.8406, 0.9685, 0.8406, 0.9685, 0.8406, 0.9685, 0.8406, 0.9685, 0.8406, 0.9685, 0.8406, 0.9685, 0.8406, 0.9685, 0.8406, 0.9685, 0.8406, 0.9685, 0.8406, 0.9685, 0.8406, 0.9685, 0.8406, 0.9685, 0.8406, 0.9685, 0.3406, 0.8962, 0.3406, 0.8962, 0.3406, 0.8962, 0.3406, 0.8962, 0.3406, 0.8962, 0.3406, 0.8962, 0.3406, 0.8962, 0.3406, 0.8962, 0.3406, 0.8962, 0.3406, 0.8962, 0.3406, 0.8962, 0.3406, 0.8962, 0.3406, 0.8962, 0.3406, 0.8962, 0.3406, 0.8962, 0.5285, 0.08023, 0.5285, 0.08023, 0.5285, 0.08023, 0.5285, 0.08023, 0.5285, 0.08023, 0.5285, 0.08023])
me_cube_002.materials.append(mat_material_002)
me_cube_002.use_remesh_preserve_volume = False
me_cube_002.use_remesh_preserve_attributes = False
me_cube_002.use_mirror_vertex_groups = False
me_cube_002.update()

# ---- objects
ob_eineseite = bpy.data.objects.new('eineSeite', me_cube)
ob_light = bpy.data.objects.new('Light', light_light)
ob_camera = bpy.data.objects.new('Camera', cam_camera)
ob_bricks = bpy.data.objects.new('bricks', me_cube_002)

# ---- transforms, parenting, visibility, modifiers, constraints
ob_eineseite.location = (0.0, 0.0, 0.0)
ob_eineseite.scale = (0.5, 0.5, 0.5)
ob_eineseite.lock_rotations_4d = False
ob_eineseite.empty_display_type = 'ARROWS'
ob_eineseite.lineart.crease_threshold = 0.0
ob_light.location = (15.32, 24.67, 24.54)
ob_light.rotation_euler = (0.6503, 0.05522, 1.866)
ob_light.lock_rotations_4d = False
ob_light.empty_display_type = 'ARROWS'
ob_light.color = (0.0, 0.0, 0.0, 0.0)
ob_light.lineart.crease_threshold = 0.0
ob_camera.location = (7.359, -6.926, 4.958)
ob_camera.rotation_euler = (1.109, 0.0, 0.8149)
ob_camera.lock_rotations_4d = False
ob_camera.empty_display_type = 'ARROWS'
ob_camera.color = (0.0, 0.0, 0.0, 0.0)
ob_camera.display_type = 'WIRE'
ob_camera.lineart.crease_threshold = 0.0
ob_bricks.location = (0.0, 0.0, 0.0)
ob_bricks.scale = (0.5, 0.5, 0.5)
ob_bricks.lock_rotations_4d = False
ob_bricks.empty_display_type = 'ARROWS'
ob_bricks.lineart.crease_threshold = 0.0

# ---- collection membership
col_collection.objects.link(ob_eineseite)
col_collection.objects.link(ob_light)
col_collection.objects.link(ob_camera)
col_collection.objects.link(ob_bricks)

# ---- scene / render settings (as saved in the file)
scene.camera = ob_camera
scene.frame_start = 1; scene.frame_end = 250; scene.frame_set(1)
scene.render.engine = 'BLENDER_EEVEE_NEXT'
scene.cycles.use_denoising = False
scene.cycles.samples = 128
scene.cycles.sampling_pattern = 'TABULATED_SOBOL'
scene.cycles.use_adaptive_sampling = False
scene.cycles.use_light_tree = False
scene.view_settings.view_transform = 'Filmic'
bpy.context.view_layer.update()
